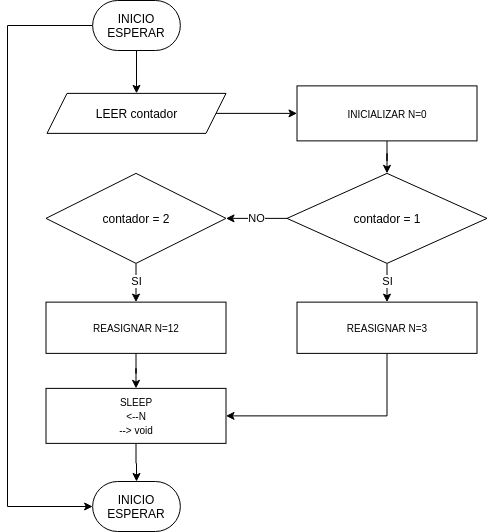

The diagram above was exported from draw.io. Its source (the exported page's mxGraphModel, read from the mxfile embedded in the PNG):
<mxGraphModel dx="1422" dy="690" grid="1" gridSize="10" guides="1" tooltips="1" connect="1" arrows="1" fold="1" page="1" pageScale="1" pageWidth="827" pageHeight="1169" math="0" shadow="0">
  <root>
    <mxCell id="0" />
    <mxCell id="1" parent="0" />
    <mxCell id="2" value="SI" style="edgeStyle=orthogonalEdgeStyle;rounded=0;orthogonalLoop=1;jettySize=auto;html=1;" edge="1" source="4" target="6" parent="1">
      <mxGeometry relative="1" as="geometry" />
    </mxCell>
    <mxCell id="3" value="NO" style="edgeStyle=orthogonalEdgeStyle;rounded=0;orthogonalLoop=1;jettySize=auto;html=1;" edge="1" source="4" target="8" parent="1">
      <mxGeometry relative="1" as="geometry" />
    </mxCell>
    <mxCell id="4" value="contador = 1" style="rhombus;whiteSpace=wrap;html=1;" vertex="1" parent="1">
      <mxGeometry x="1749.5" y="291.88" width="200" height="90" as="geometry" />
    </mxCell>
    <mxCell id="5" style="edgeStyle=orthogonalEdgeStyle;rounded=0;orthogonalLoop=1;jettySize=auto;html=1;entryX=1;entryY=0.5;entryDx=0;entryDy=0;" edge="1" source="6" target="16" parent="1">
      <mxGeometry relative="1" as="geometry">
        <Array as="points">
          <mxPoint x="1850" y="534.63" />
        </Array>
      </mxGeometry>
    </mxCell>
    <mxCell id="6" value="&lt;font style=&quot;font-size: 10px&quot;&gt;REASIGNAR N=3&lt;br&gt;&lt;/font&gt;" style="rounded=5;whiteSpace=wrap;html=1;direction=east;" vertex="1" parent="1">
      <mxGeometry x="1759.5" y="420.63" width="180" height="51.25" as="geometry" />
    </mxCell>
    <mxCell id="7" value="SI" style="edgeStyle=orthogonalEdgeStyle;rounded=0;orthogonalLoop=1;jettySize=auto;html=1;" edge="1" source="8" target="10" parent="1">
      <mxGeometry relative="1" as="geometry" />
    </mxCell>
    <mxCell id="8" value="contador = 2" style="rhombus;whiteSpace=wrap;html=1;" vertex="1" parent="1">
      <mxGeometry x="1508.5" y="291.88" width="180" height="90" as="geometry" />
    </mxCell>
    <mxCell id="9" style="edgeStyle=orthogonalEdgeStyle;rounded=0;orthogonalLoop=1;jettySize=auto;html=1;" edge="1" source="10" target="16" parent="1">
      <mxGeometry relative="1" as="geometry" />
    </mxCell>
    <mxCell id="10" value="&lt;font style=&quot;font-size: 10px&quot;&gt;REASIGNAR N=12&lt;br&gt;&lt;/font&gt;" style="rounded=5;whiteSpace=wrap;html=1;direction=east;" vertex="1" parent="1">
      <mxGeometry x="1508.5" y="420.63" width="180" height="51.25" as="geometry" />
    </mxCell>
    <mxCell id="11" value="" style="edgeStyle=orthogonalEdgeStyle;rounded=0;orthogonalLoop=1;jettySize=auto;html=1;" edge="1" source="12" target="14" parent="1">
      <mxGeometry relative="1" as="geometry" />
    </mxCell>
    <mxCell id="12" value="LEER contador" style="shape=parallelogram;perimeter=parallelogramPerimeter;whiteSpace=wrap;html=1;fixedSize=1;" vertex="1" parent="1">
      <mxGeometry x="1509.5" y="211.88" width="179" height="40" as="geometry" />
    </mxCell>
    <mxCell id="13" value="" style="edgeStyle=orthogonalEdgeStyle;rounded=0;orthogonalLoop=1;jettySize=auto;html=1;" edge="1" source="14" target="4" parent="1">
      <mxGeometry relative="1" as="geometry" />
    </mxCell>
    <mxCell id="14" value="&lt;font style=&quot;font-size: 10px&quot;&gt;INICIALIZAR N=0&lt;br&gt;&lt;/font&gt;" style="rounded=5;whiteSpace=wrap;html=1;direction=east;" vertex="1" parent="1">
      <mxGeometry x="1759.5" y="204.38" width="180" height="55" as="geometry" />
    </mxCell>
    <mxCell id="15" value="" style="edgeStyle=orthogonalEdgeStyle;rounded=0;orthogonalLoop=1;jettySize=auto;html=1;" edge="1" source="16" target="20" parent="1">
      <mxGeometry relative="1" as="geometry" />
    </mxCell>
    <mxCell id="16" value="&lt;font style=&quot;font-size: 10px&quot;&gt;SLEEP&lt;br&gt;&amp;lt;--N&lt;br&gt;--&amp;gt; void&lt;br&gt;&lt;/font&gt;" style="rounded=5;whiteSpace=wrap;html=1;direction=east;" vertex="1" parent="1">
      <mxGeometry x="1508.5" y="506.88" width="180" height="55" as="geometry" />
    </mxCell>
    <mxCell id="17" value="" style="edgeStyle=orthogonalEdgeStyle;rounded=0;orthogonalLoop=1;jettySize=auto;html=1;" edge="1" source="19" target="12" parent="1">
      <mxGeometry relative="1" as="geometry" />
    </mxCell>
    <mxCell id="18" style="edgeStyle=orthogonalEdgeStyle;rounded=0;orthogonalLoop=1;jettySize=auto;html=1;entryX=0;entryY=0.5;entryDx=0;entryDy=0;" edge="1" source="19" target="20" parent="1">
      <mxGeometry relative="1" as="geometry">
        <Array as="points">
          <mxPoint x="1470" y="144" />
          <mxPoint x="1470" y="625" />
        </Array>
      </mxGeometry>
    </mxCell>
    <mxCell id="19" value="&lt;span&gt;INICIO&lt;/span&gt;&lt;br&gt;&lt;span&gt;ESPERAR&lt;/span&gt;" style="rounded=1;whiteSpace=wrap;html=1;arcSize=50;" vertex="1" parent="1">
      <mxGeometry x="1555.14" y="119" width="87.71" height="50" as="geometry" />
    </mxCell>
    <mxCell id="20" value="&lt;span&gt;INICIO&lt;/span&gt;&lt;br&gt;&lt;span&gt;ESPERAR&lt;/span&gt;" style="rounded=1;whiteSpace=wrap;html=1;arcSize=50;" vertex="1" parent="1">
      <mxGeometry x="1555.14" y="600" width="87.71" height="50" as="geometry" />
    </mxCell>
  </root>
</mxGraphModel>